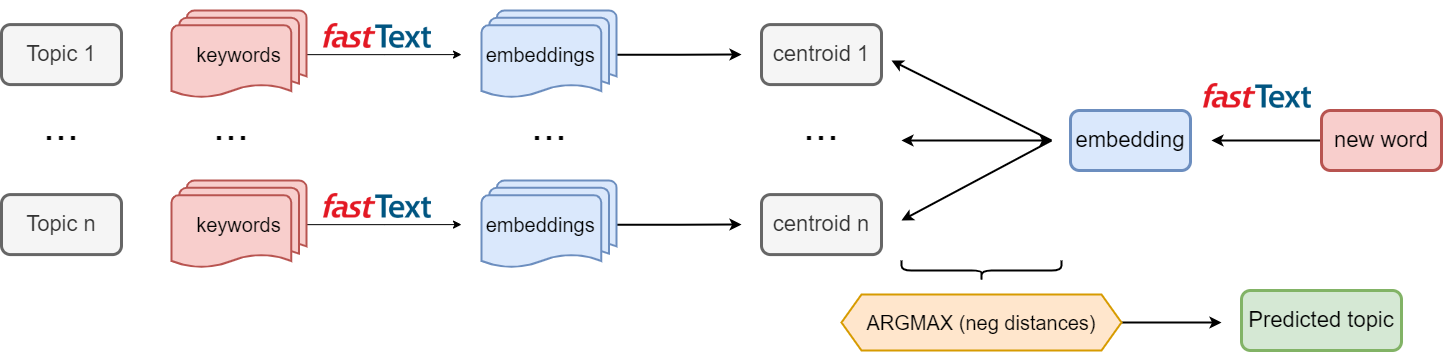

The diagram above was exported from draw.io. Its source (the exported page's mxGraphModel, read from the mxfile embedded in the PNG):
<mxGraphModel dx="1615" dy="792" grid="1" gridSize="10" guides="1" tooltips="1" connect="1" arrows="1" fold="1" page="1" pageScale="1" pageWidth="1169" pageHeight="827" math="0" shadow="0">
  <root>
    <mxCell id="0" />
    <mxCell id="1" parent="0" />
    <mxCell id="9EamKchRApTR9FBHGUZL-7" style="edgeStyle=orthogonalEdgeStyle;rounded=0;orthogonalLoop=1;jettySize=auto;html=1;" parent="1" source="9EamKchRApTR9FBHGUZL-1" edge="1">
      <mxGeometry relative="1" as="geometry">
        <mxPoint x="560" y="264.0899999999999" as="targetPoint" />
      </mxGeometry>
    </mxCell>
    <mxCell id="9EamKchRApTR9FBHGUZL-1" value="&lt;span style=&quot;font-size: 20px;&quot;&gt;keywords&lt;/span&gt;" style="strokeWidth=2;html=1;shape=mxgraph.flowchart.multi-document;whiteSpace=wrap;align=center;fillColor=#f8cecc;strokeColor=#b85450;" parent="1" vertex="1">
      <mxGeometry x="270" y="220" width="135.11" height="88.18" as="geometry" />
    </mxCell>
    <mxCell id="9EamKchRApTR9FBHGUZL-3" value="&lt;font style=&quot;font-size: 22px;&quot;&gt;Topic n&lt;/font&gt;" style="rounded=1;whiteSpace=wrap;html=1;fillColor=#f5f5f5;fontColor=#333333;strokeColor=#666666;strokeWidth=3;" parent="1" vertex="1">
      <mxGeometry x="100" y="234.09" width="120" height="60" as="geometry" />
    </mxCell>
    <mxCell id="9EamKchRApTR9FBHGUZL-9" style="edgeStyle=orthogonalEdgeStyle;rounded=0;orthogonalLoop=1;jettySize=auto;html=1;strokeWidth=2;" parent="1" source="9EamKchRApTR9FBHGUZL-6" edge="1">
      <mxGeometry relative="1" as="geometry">
        <mxPoint x="840" y="264.0899999999999" as="targetPoint" />
      </mxGeometry>
    </mxCell>
    <mxCell id="9EamKchRApTR9FBHGUZL-6" value="&lt;span style=&quot;font-size: 20px;&quot;&gt;embeddings&amp;nbsp; &amp;nbsp;&lt;/span&gt;" style="strokeWidth=2;html=1;shape=mxgraph.flowchart.multi-document;whiteSpace=wrap;align=center;fillColor=#dae8fc;strokeColor=#6c8ebf;" parent="1" vertex="1">
      <mxGeometry x="580" y="220" width="135.11" height="88.18" as="geometry" />
    </mxCell>
    <mxCell id="9EamKchRApTR9FBHGUZL-8" value="&lt;b id=&quot;docs-internal-guid-064247f0-7fff-9463-4923-bae21e5c427f&quot; style=&quot;font-weight:normal;&quot;&gt;&lt;img src=&quot;https://lh3.googleusercontent.com/OoIoZxQr42320gylzC-RRqLJ4_3QOBqc9lcNIXBFoPVfISfnBjwT7gG6i91gA8KKuLmWT9MTiqqsl0BF-MVIH2-NH5o6v4Mmqwzlq-6ctrwyy9b6FjEZU4X_XOokEu2lHErPSIDHPxaseqJsIu3bNeR9sA=s2048&quot; height=&quot;57px;&quot; width=&quot;108px;&quot;&gt;&lt;/b&gt;" style="text;whiteSpace=wrap;html=1;strokeWidth=2;" parent="1" vertex="1">
      <mxGeometry x="420" y="210" width="140" height="80" as="geometry" />
    </mxCell>
    <mxCell id="9EamKchRApTR9FBHGUZL-10" value="&lt;font style=&quot;font-size: 22px;&quot;&gt;centroid n&lt;/font&gt;" style="rounded=1;whiteSpace=wrap;html=1;fillColor=#f5f5f5;fontColor=#333333;strokeColor=#666666;strokeWidth=3;" parent="1" vertex="1">
      <mxGeometry x="860" y="234.09" width="120" height="60" as="geometry" />
    </mxCell>
    <mxCell id="9EamKchRApTR9FBHGUZL-33" style="edgeStyle=orthogonalEdgeStyle;rounded=0;orthogonalLoop=1;jettySize=auto;html=1;strokeWidth=2;" parent="1" source="9EamKchRApTR9FBHGUZL-11" edge="1">
      <mxGeometry relative="1" as="geometry">
        <mxPoint x="1310" y="180" as="targetPoint" />
      </mxGeometry>
    </mxCell>
    <mxCell id="9EamKchRApTR9FBHGUZL-11" value="&lt;font style=&quot;font-size: 22px;&quot;&gt;new word&lt;/font&gt;" style="rounded=1;whiteSpace=wrap;html=1;fillColor=#f8cecc;strokeColor=#b85450;strokeWidth=3;" parent="1" vertex="1">
      <mxGeometry x="1420" y="150" width="120" height="60" as="geometry" />
    </mxCell>
    <mxCell id="9EamKchRApTR9FBHGUZL-12" value="&lt;font style=&quot;font-size: 22px;&quot;&gt;embedding&lt;/font&gt;" style="rounded=1;whiteSpace=wrap;html=1;fillColor=#dae8fc;strokeColor=#6c8ebf;strokeWidth=3;" parent="1" vertex="1">
      <mxGeometry x="1169" y="150" width="120" height="60" as="geometry" />
    </mxCell>
    <mxCell id="9EamKchRApTR9FBHGUZL-16" style="edgeStyle=orthogonalEdgeStyle;rounded=0;orthogonalLoop=1;jettySize=auto;html=1;" parent="1" source="9EamKchRApTR9FBHGUZL-17" edge="1">
      <mxGeometry relative="1" as="geometry">
        <mxPoint x="560" y="94.08999999999992" as="targetPoint" />
      </mxGeometry>
    </mxCell>
    <mxCell id="9EamKchRApTR9FBHGUZL-17" value="&lt;span style=&quot;font-size: 20px;&quot;&gt;keywords&lt;/span&gt;" style="strokeWidth=2;html=1;shape=mxgraph.flowchart.multi-document;whiteSpace=wrap;align=center;fillColor=#f8cecc;strokeColor=#b85450;" parent="1" vertex="1">
      <mxGeometry x="270" y="50" width="135.11" height="88.18" as="geometry" />
    </mxCell>
    <mxCell id="9EamKchRApTR9FBHGUZL-18" value="&lt;font style=&quot;font-size: 22px;&quot;&gt;Topic 1&lt;/font&gt;" style="rounded=1;whiteSpace=wrap;html=1;fillColor=#f5f5f5;fontColor=#333333;strokeColor=#666666;strokeWidth=3;" parent="1" vertex="1">
      <mxGeometry x="100" y="64.09" width="120" height="60" as="geometry" />
    </mxCell>
    <mxCell id="9EamKchRApTR9FBHGUZL-19" style="edgeStyle=orthogonalEdgeStyle;rounded=0;orthogonalLoop=1;jettySize=auto;html=1;strokeWidth=2;" parent="1" source="9EamKchRApTR9FBHGUZL-20" edge="1">
      <mxGeometry relative="1" as="geometry">
        <mxPoint x="840" y="94.08999999999992" as="targetPoint" />
      </mxGeometry>
    </mxCell>
    <mxCell id="9EamKchRApTR9FBHGUZL-20" value="&lt;span style=&quot;font-size: 20px;&quot;&gt;embeddings&amp;nbsp; &amp;nbsp;&lt;/span&gt;" style="strokeWidth=2;html=1;shape=mxgraph.flowchart.multi-document;whiteSpace=wrap;align=center;fillColor=#dae8fc;strokeColor=#6c8ebf;" parent="1" vertex="1">
      <mxGeometry x="580" y="50" width="135.11" height="88.18" as="geometry" />
    </mxCell>
    <mxCell id="9EamKchRApTR9FBHGUZL-21" value="&lt;b id=&quot;docs-internal-guid-064247f0-7fff-9463-4923-bae21e5c427f&quot; style=&quot;font-weight:normal;&quot;&gt;&lt;img src=&quot;https://lh3.googleusercontent.com/OoIoZxQr42320gylzC-RRqLJ4_3QOBqc9lcNIXBFoPVfISfnBjwT7gG6i91gA8KKuLmWT9MTiqqsl0BF-MVIH2-NH5o6v4Mmqwzlq-6ctrwyy9b6FjEZU4X_XOokEu2lHErPSIDHPxaseqJsIu3bNeR9sA=s2048&quot; height=&quot;57px;&quot; width=&quot;108px;&quot;&gt;&lt;/b&gt;" style="text;whiteSpace=wrap;html=1;strokeWidth=2;" parent="1" vertex="1">
      <mxGeometry x="420" y="40" width="140" height="80" as="geometry" />
    </mxCell>
    <mxCell id="9EamKchRApTR9FBHGUZL-22" value="&lt;font style=&quot;font-size: 22px;&quot;&gt;centroid 1&lt;/font&gt;" style="rounded=1;whiteSpace=wrap;html=1;fillColor=#f5f5f5;fontColor=#333333;strokeColor=#666666;strokeWidth=3;" parent="1" vertex="1">
      <mxGeometry x="860" y="64.09" width="120" height="60" as="geometry" />
    </mxCell>
    <mxCell id="9EamKchRApTR9FBHGUZL-24" value="" style="endArrow=classic;html=1;rounded=0;strokeWidth=2;" parent="1" edge="1">
      <mxGeometry width="50" height="50" relative="1" as="geometry">
        <mxPoint x="1150" y="180" as="sourcePoint" />
        <mxPoint x="990" y="100" as="targetPoint" />
      </mxGeometry>
    </mxCell>
    <mxCell id="9EamKchRApTR9FBHGUZL-25" value="" style="endArrow=classic;html=1;rounded=0;strokeWidth=2;" parent="1" edge="1">
      <mxGeometry width="50" height="50" relative="1" as="geometry">
        <mxPoint x="1150" y="180" as="sourcePoint" />
        <mxPoint x="1000" y="260" as="targetPoint" />
      </mxGeometry>
    </mxCell>
    <mxCell id="9EamKchRApTR9FBHGUZL-27" value="&lt;font style=&quot;font-size: 43px;&quot;&gt;...&lt;/font&gt;" style="text;html=1;strokeColor=none;fillColor=none;align=center;verticalAlign=middle;whiteSpace=wrap;rounded=0;" parent="1" vertex="1">
      <mxGeometry x="130" y="150" width="60" height="30" as="geometry" />
    </mxCell>
    <mxCell id="9EamKchRApTR9FBHGUZL-28" value="&lt;font style=&quot;font-size: 43px;&quot;&gt;...&lt;/font&gt;" style="text;html=1;strokeColor=none;fillColor=none;align=center;verticalAlign=middle;whiteSpace=wrap;rounded=0;" parent="1" vertex="1">
      <mxGeometry x="300" y="150" width="60" height="30" as="geometry" />
    </mxCell>
    <mxCell id="9EamKchRApTR9FBHGUZL-29" value="&lt;font style=&quot;font-size: 43px;&quot;&gt;...&lt;/font&gt;" style="text;html=1;strokeColor=none;fillColor=none;align=center;verticalAlign=middle;whiteSpace=wrap;rounded=0;" parent="1" vertex="1">
      <mxGeometry x="617.55" y="150" width="60" height="30" as="geometry" />
    </mxCell>
    <mxCell id="9EamKchRApTR9FBHGUZL-30" value="&lt;font style=&quot;font-size: 43px;&quot;&gt;...&lt;/font&gt;" style="text;html=1;strokeColor=none;fillColor=none;align=center;verticalAlign=middle;whiteSpace=wrap;rounded=0;" parent="1" vertex="1">
      <mxGeometry x="890" y="150" width="60" height="30" as="geometry" />
    </mxCell>
    <mxCell id="9EamKchRApTR9FBHGUZL-34" value="&lt;b id=&quot;docs-internal-guid-064247f0-7fff-9463-4923-bae21e5c427f&quot; style=&quot;font-weight:normal;&quot;&gt;&lt;img src=&quot;https://lh3.googleusercontent.com/OoIoZxQr42320gylzC-RRqLJ4_3QOBqc9lcNIXBFoPVfISfnBjwT7gG6i91gA8KKuLmWT9MTiqqsl0BF-MVIH2-NH5o6v4Mmqwzlq-6ctrwyy9b6FjEZU4X_XOokEu2lHErPSIDHPxaseqJsIu3bNeR9sA=s2048&quot; height=&quot;57px;&quot; width=&quot;108px;&quot;&gt;&lt;/b&gt;" style="text;whiteSpace=wrap;html=1;" parent="1" vertex="1">
      <mxGeometry x="1300" y="100" width="140" height="80" as="geometry" />
    </mxCell>
    <mxCell id="9EamKchRApTR9FBHGUZL-35" value="" style="endArrow=classic;startArrow=classic;html=1;rounded=0;strokeWidth=2;" parent="1" edge="1">
      <mxGeometry width="50" height="50" relative="1" as="geometry">
        <mxPoint x="1000" y="180" as="sourcePoint" />
        <mxPoint x="1150" y="180" as="targetPoint" />
      </mxGeometry>
    </mxCell>
    <mxCell id="9EamKchRApTR9FBHGUZL-40" style="edgeStyle=orthogonalEdgeStyle;rounded=0;orthogonalLoop=1;jettySize=auto;html=1;strokeWidth=2;" parent="1" source="9EamKchRApTR9FBHGUZL-36" edge="1">
      <mxGeometry relative="1" as="geometry">
        <mxPoint x="1320" y="362" as="targetPoint" />
      </mxGeometry>
    </mxCell>
    <mxCell id="9EamKchRApTR9FBHGUZL-36" value="&lt;font style=&quot;font-size: 20px;&quot;&gt;ARGMAX (neg distances)&lt;/font&gt;" style="shape=hexagon;perimeter=hexagonPerimeter2;whiteSpace=wrap;html=1;fixedSize=1;fillColor=#ffe6cc;strokeColor=#d79b00;strokeWidth=2;" parent="1" vertex="1">
      <mxGeometry x="940" y="334" width="280" height="56" as="geometry" />
    </mxCell>
    <mxCell id="9EamKchRApTR9FBHGUZL-37" value="" style="shape=curlyBracket;whiteSpace=wrap;html=1;rounded=1;flipH=1;labelPosition=right;verticalLabelPosition=middle;align=left;verticalAlign=middle;rotation=90;strokeWidth=2;" parent="1" vertex="1">
      <mxGeometry x="1070" y="230" width="20" height="160" as="geometry" />
    </mxCell>
    <mxCell id="9EamKchRApTR9FBHGUZL-39" value="&lt;font style=&quot;font-size: 22px;&quot;&gt;Predicted topic&lt;/font&gt;" style="rounded=1;whiteSpace=wrap;html=1;fillColor=#d5e8d4;strokeColor=#82b366;strokeWidth=3;" parent="1" vertex="1">
      <mxGeometry x="1340" y="330" width="160" height="60" as="geometry" />
    </mxCell>
  </root>
</mxGraphModel>